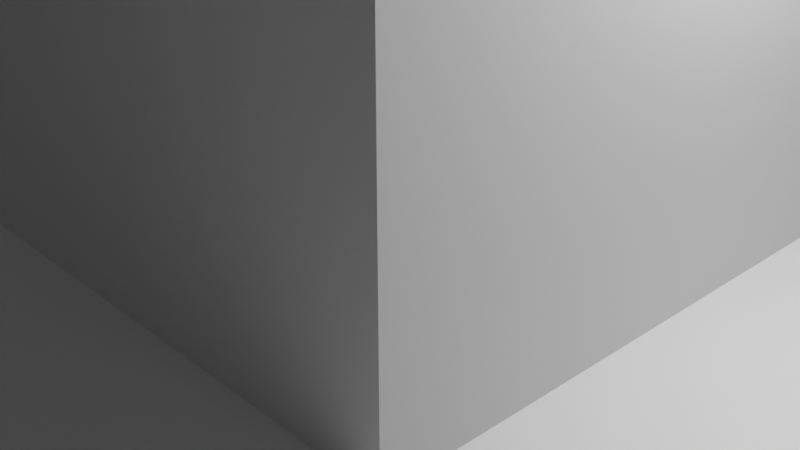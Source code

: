 # Source: parcours_prism_obstacle.blend  (saved by Blender 3.6.13; exported with 4.5.12 LTS)
import bpy
from mathutils import Matrix  # noqa: F401  (used for matrix-valued properties, if any)

bpy.ops.wm.read_factory_settings(use_empty=True)
scene = bpy.context.scene
scene.name = 'Scene'

# ---- collections
col_collection = bpy.data.collections.new('Collection'); scene.collection.children.link(col_collection)

# ---- materials (node trees are filled in below, after node groups)
mat_material_001 = bpy.data.materials.new('Material.001')
mat_material_001.use_transparent_shadow = False
mat_material_002 = bpy.data.materials.new('Material.002')
mat_material_002.use_transparent_shadow = False
mat_material_004 = bpy.data.materials.new('Material.004')
mat_material_004.use_transparent_shadow = False

# ---- material node trees
mat_material_001.use_nodes = True; mat_material_001.node_tree.nodes.clear()
_N = mat_material_001.node_tree.nodes; _L = mat_material_001.node_tree.links
n0 = _N.new('ShaderNodeBsdfPrincipled'); n0.name = 'Principled BSDF'; n0.location = (10, 300)
n0.distribution = 'GGX'
n0.subsurface_method = 'RANDOM_WALK_SKIN'
n0.inputs[0].default_value = (1.0, 1.0, 1.0, 1.0)
n0.inputs[3].default_value = 1.45
n0.inputs[27].default_value = (0.0, 0.0, 0.0, 1.0)
n0.inputs[28].default_value = 1.0
n1 = _N.new('ShaderNodeOutputMaterial'); n1.name = 'Material Output'; n1.location = (300, 300)
_L.new(n0.outputs[0], n1.inputs[0])
n1.is_active_output = True
mat_material_002.use_nodes = True; mat_material_002.node_tree.nodes.clear()
_N = mat_material_002.node_tree.nodes; _L = mat_material_002.node_tree.links
n0 = _N.new('ShaderNodeBsdfPrincipled'); n0.name = 'Principled BSDF'; n0.location = (10, 300)
n0.distribution = 'GGX'
n0.subsurface_method = 'RANDOM_WALK_SKIN'
n0.inputs[0].default_value = (0.0, 0.0, 0.0, 1.0)
n0.inputs[3].default_value = 1.45
n0.inputs[27].default_value = (0.0, 0.0, 0.0, 1.0)
n0.inputs[28].default_value = 1.0
n1 = _N.new('ShaderNodeOutputMaterial'); n1.name = 'Material Output'; n1.location = (300, 300)
_L.new(n0.outputs[0], n1.inputs[0])
n1.is_active_output = True
mat_material_004.use_nodes = True; mat_material_004.node_tree.nodes.clear()
_N = mat_material_004.node_tree.nodes; _L = mat_material_004.node_tree.links
n0 = _N.new('ShaderNodeBsdfPrincipled'); n0.name = 'Principled BSDF'; n0.location = (10, 300)
n0.distribution = 'GGX'
n0.subsurface_method = 'RANDOM_WALK_SKIN'
n0.inputs[0].default_value = (0.0, 0.0, 0.0, 1.0)
n0.inputs[3].default_value = 1.45
n0.inputs[27].default_value = (0.0, 0.0, 0.0, 1.0)
n0.inputs[28].default_value = 1.0
n1 = _N.new('ShaderNodeOutputMaterial'); n1.name = 'Material Output'; n1.location = (300, 300)
_L.new(n0.outputs[0], n1.inputs[0])
n1.is_active_output = True

# ---- world
world_world = bpy.data.worlds.new('World'); scene.world = world_world
world_world.use_nodes = True; world_world.node_tree.nodes.clear()
_N = world_world.node_tree.nodes; _L = world_world.node_tree.links
n0 = _N.new('ShaderNodeOutputWorld'); n0.name = 'World Output'; n0.location = (300, 300)
n1 = _N.new('ShaderNodeBackground'); n1.name = 'Background'; n1.location = (10, 300)
n1.inputs[0].default_value = (0.05088, 0.05088, 0.05088, 1.0)
_L.new(n1.outputs[0], n0.inputs[0])
n0.is_active_output = True
world_world.color = (0.05088, 0.05088, 0.05088)
world_world.use_sun_shadow = False
world_world.sun_shadow_jitter_overblur = 0.0

# ---- cameras
cam_camera = bpy.data.cameras.new('Camera')
cam_camera.clip_end = 100.0
cam_camera.ortho_scale = 7.314

# ---- lights
light_light = bpy.data.lights.new('Light', 'POINT')
light_light.transmission_factor = 0.0
light_light.energy = 1000.0
light_light.shadow_soft_size = 0.1
light_light.shadow_maximum_resolution = 0.006
light_light.use_absolute_resolution = True

# ---- meshes
me_plane = bpy.data.meshes.new('Plane')
me_plane.from_pydata([(-1.0, -1.0, 0.0), (1.0, -1.0, 0.0), (-1.0, 1.0, 0.0), (1.0, 1.0, 0.0)], [], [(0, 1, 3, 2)])
_uv = me_plane.uv_layers.new(name='UVMap')
_uv.uv.foreach_set('vector', [0.0, 0.0, 1.0, 0.0, 1.0, 1.0, 0.0, 1.0])
me_plane.materials.append(mat_material_001)
me_plane.update()
me_cube_001 = bpy.data.meshes.new('Cube.001')
me_cube_001.from_pydata([(-1.0, -1.0, -1.0), (-1.0, -1.0, 1.0), (-1.0, 1.0, -1.0), (-1.0, 1.0, 1.0), (1.0, -1.0, -1.0), (1.0, -1.0, 1.0), (1.0, 1.0, -1.0), (1.0, 1.0, 1.0)], [], [(0, 1, 3, 2), (2, 3, 7, 6), (6, 7, 5, 4), (4, 5, 1, 0), (2, 6, 4, 0), (7, 3, 1, 5)])
_uv = me_cube_001.uv_layers.new(name='UVMap')
_uv.uv.foreach_set('vector', [0.375, 0.0, 0.625, 0.0, 0.625, 0.25, 0.375, 0.25, 0.375, 0.25, 0.625, 0.25, 0.625, 0.5, 0.375, 0.5, 0.375, 0.5, 0.625, 0.5, 0.625, 0.75, 0.375, 0.75, 0.375, 0.75, 0.625, 0.75, 0.625, 1.0, 0.375, 1.0, 0.125, 0.5, 0.375, 0.5, 0.375, 0.75, 0.125, 0.75, 0.625, 0.5, 0.875, 0.5, 0.875, 0.75, 0.625, 0.75])
me_cube_001.materials.append(mat_material_002)
me_cube_001.update()
me_cube_002 = bpy.data.meshes.new('Cube.002')
me_cube_002.from_pydata([(-1.0, -1.0, -1.0), (-1.0, -1.0, 1.0), (-1.0, 1.0, -1.0), (-1.0, 1.0, 1.0), (1.0, -1.0, -1.0), (1.0, -1.0, 1.0), (1.0, 1.0, -1.0), (1.0, 1.0, 1.0)], [], [(0, 1, 3, 2), (2, 3, 7, 6), (6, 7, 5, 4), (4, 5, 1, 0), (2, 6, 4, 0), (7, 3, 1, 5)])
_uv = me_cube_002.uv_layers.new(name='UVMap')
_uv.uv.foreach_set('vector', [0.375, 0.0, 0.625, 0.0, 0.625, 0.25, 0.375, 0.25, 0.375, 0.25, 0.625, 0.25, 0.625, 0.5, 0.375, 0.5, 0.375, 0.5, 0.625, 0.5, 0.625, 0.75, 0.375, 0.75, 0.375, 0.75, 0.625, 0.75, 0.625, 1.0, 0.375, 1.0, 0.125, 0.5, 0.375, 0.5, 0.375, 0.75, 0.125, 0.75, 0.625, 0.5, 0.875, 0.5, 0.875, 0.75, 0.625, 0.75])
me_cube_002.materials.append(mat_material_004)
me_cube_002.update()
me_cube = bpy.data.meshes.new('Cube')
me_cube.from_pydata([(-1.0, -1.0, -1.0), (-1.0, -1.0, 1.0), (-1.0, 1.0, -1.0), (-1.0, 1.0, 1.0), (1.0, -1.0, -1.0), (1.0, -1.0, 1.0), (1.0, 1.0, -1.0), (1.0, 1.0, 1.0)], [], [(0, 1, 3, 2), (2, 3, 7, 6), (6, 7, 5, 4), (4, 5, 1, 0), (2, 6, 4, 0), (7, 3, 1, 5)])
_uv = me_cube.uv_layers.new(name='UVMap')
_uv.uv.foreach_set('vector', [0.375, 0.0, 0.625, 0.0, 0.625, 0.25, 0.375, 0.25, 0.375, 0.25, 0.625, 0.25, 0.625, 0.5, 0.375, 0.5, 0.375, 0.5, 0.625, 0.5, 0.625, 0.75, 0.375, 0.75, 0.375, 0.75, 0.625, 0.75, 0.625, 1.0, 0.375, 1.0, 0.125, 0.5, 0.375, 0.5, 0.375, 0.75, 0.125, 0.75, 0.625, 0.5, 0.875, 0.5, 0.875, 0.75, 0.625, 0.75])
me_cube.update()

# ---- objects
ob_light = bpy.data.objects.new('Light', light_light)
ob_camera = bpy.data.objects.new('Camera', cam_camera)
ob_floor = bpy.data.objects.new('Floor', me_plane)
ob_line = bpy.data.objects.new('Line', me_cube_001)
ob_line_001 = bpy.data.objects.new('Line.001', me_cube_002)
ob_cube = bpy.data.objects.new('Cube', me_cube)

# ---- transforms, parenting, visibility, modifiers, constraints
ob_light.location = (4.076, 1.005, 5.904)
ob_light.rotation_euler = (0.6503, 0.05522, 1.866)
ob_light.lock_rotations_4d = False
ob_light.empty_display_type = 'ARROWS'
ob_light.color = (0.0, 0.0, 0.0, 0.0)
ob_light.lineart.crease_threshold = 0.0
ob_camera.location = (7.359, -6.926, 4.958)
ob_camera.rotation_euler = (1.109, 0.0, 0.8149)
ob_camera.lock_rotations_4d = False
ob_camera.empty_display_type = 'ARROWS'
ob_camera.color = (0.0, 0.0, 0.0, 0.0)
ob_camera.display_type = 'WIRE'
ob_camera.lineart.crease_threshold = 0.0
ob_floor.location = (0.0, 0.0, 0.0)
ob_floor.scale = (50.0, 50.0, 1.0)
ob_line.location = (-16.56, 0.0, 0.0)
ob_line.scale = (10.0, 0.18, 0.05)
ob_line_001.location = (16.36, 0.0, 0.0)
ob_line_001.scale = (10.0, 0.18, 0.05)
ob_cube.location = (0.0, 0.0, 0.0)
ob_cube.scale = (3.0, 3.0, 10.0)

# ---- collection membership
col_collection.objects.link(ob_light)
col_collection.objects.link(ob_camera)
col_collection.objects.link(ob_floor)
col_collection.objects.link(ob_line)
col_collection.objects.link(ob_line_001)
col_collection.objects.link(ob_cube)

# ---- scene / render settings (as saved in the file)
scene.camera = ob_camera
scene.frame_start = 1; scene.frame_end = 250; scene.frame_set(1)
scene.render.engine = 'BLENDER_EEVEE_NEXT'
scene.cycles.sampling_pattern = 'TABULATED_SOBOL'
scene.view_settings.view_transform = 'Filmic'
bpy.context.view_layer.update()
